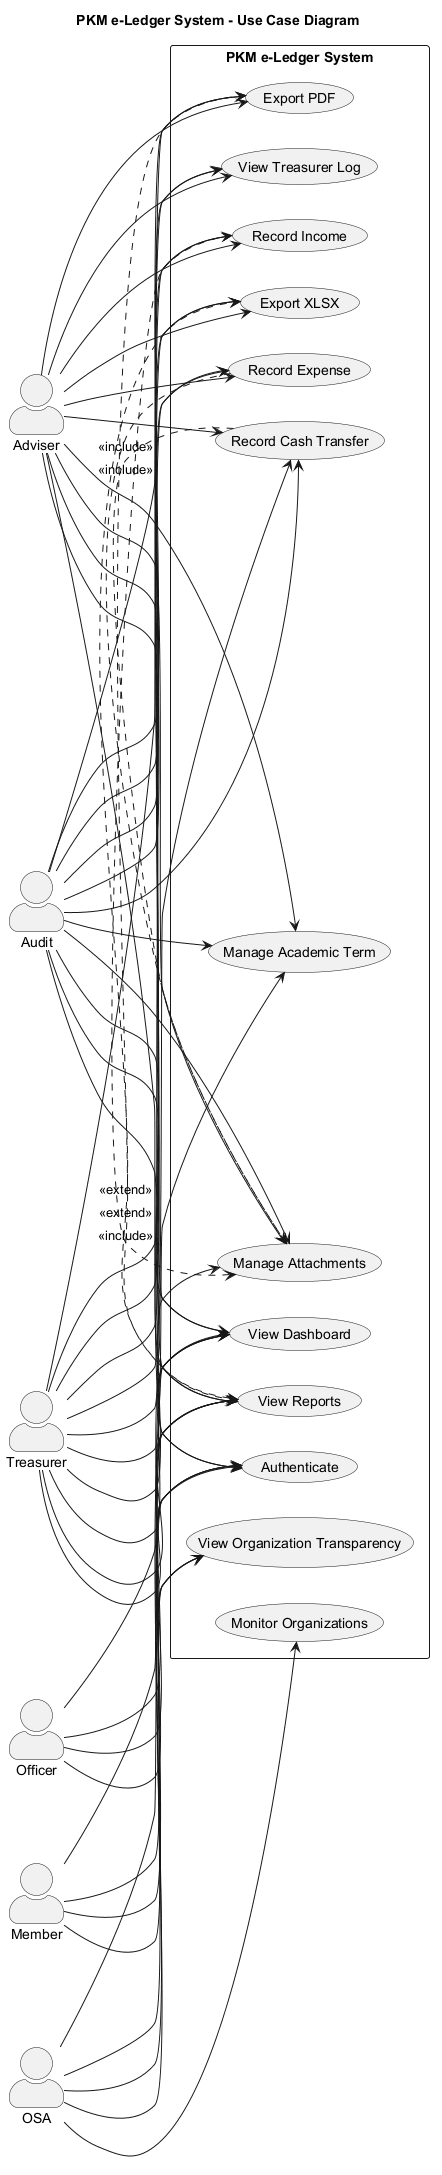

The diagram above was rendered by PlantUML. Its source (embedded in the PNG):
@startuml
title PKM e-Ledger System - Use Case Diagram
left to right direction
skinparam packageStyle rectangle
skinparam shadowing false
skinparam actorStyle awesome

actor Treasurer
actor Adviser
actor Audit
actor Officer
actor Member
actor OSA

rectangle "PKM e-Ledger System" {
  usecase "Authenticate" as UC_Auth
  usecase "View Dashboard" as UC_Dashboard
  usecase "Manage Academic Term" as UC_Term
  usecase "Record Income" as UC_Income
  usecase "Record Expense" as UC_Expense
  usecase "Record Cash Transfer" as UC_Transfer
  usecase "Manage Attachments" as UC_Attachments
  usecase "View Treasurer Log" as UC_Log
  usecase "View Reports" as UC_Reports
  usecase "Export PDF" as UC_PDF
  usecase "Export XLSX" as UC_XLSX
  usecase "View Organization Transparency" as UC_Transparency
  usecase "Monitor Organizations" as UC_Monitor
}

Treasurer --> UC_Auth
Treasurer --> UC_Dashboard
Treasurer --> UC_Term
Treasurer --> UC_Income
Treasurer --> UC_Expense
Treasurer --> UC_Transfer
Treasurer --> UC_Attachments
Treasurer --> UC_Log
Treasurer --> UC_Reports
Treasurer --> UC_PDF
Treasurer --> UC_XLSX

Adviser --> UC_Auth
Adviser --> UC_Dashboard
Adviser --> UC_Term
Adviser --> UC_Income
Adviser --> UC_Expense
Adviser --> UC_Transfer
Adviser --> UC_Attachments
Adviser --> UC_Log
Adviser --> UC_Reports
Adviser --> UC_PDF
Adviser --> UC_XLSX

Audit --> UC_Auth
Audit --> UC_Dashboard
Audit --> UC_Term
Audit --> UC_Income
Audit --> UC_Expense
Audit --> UC_Transfer
Audit --> UC_Attachments
Audit --> UC_Log
Audit --> UC_Reports
Audit --> UC_PDF
Audit --> UC_XLSX

Officer --> UC_Auth
Officer --> UC_Dashboard
Officer --> UC_Reports
Officer --> UC_Transparency

Member --> UC_Auth
Member --> UC_Dashboard
Member --> UC_Reports
Member --> UC_Transparency

OSA --> UC_Auth
OSA --> UC_Dashboard
OSA --> UC_Monitor
OSA --> UC_Transparency
OSA --> UC_Reports

UC_Income .> UC_Attachments : <<include>>
UC_Expense .> UC_Attachments : <<include>>
UC_Transfer .> UC_Attachments : <<include>>
UC_PDF .> UC_Reports : <<extend>>
UC_XLSX .> UC_Reports : <<extend>>
@enduml